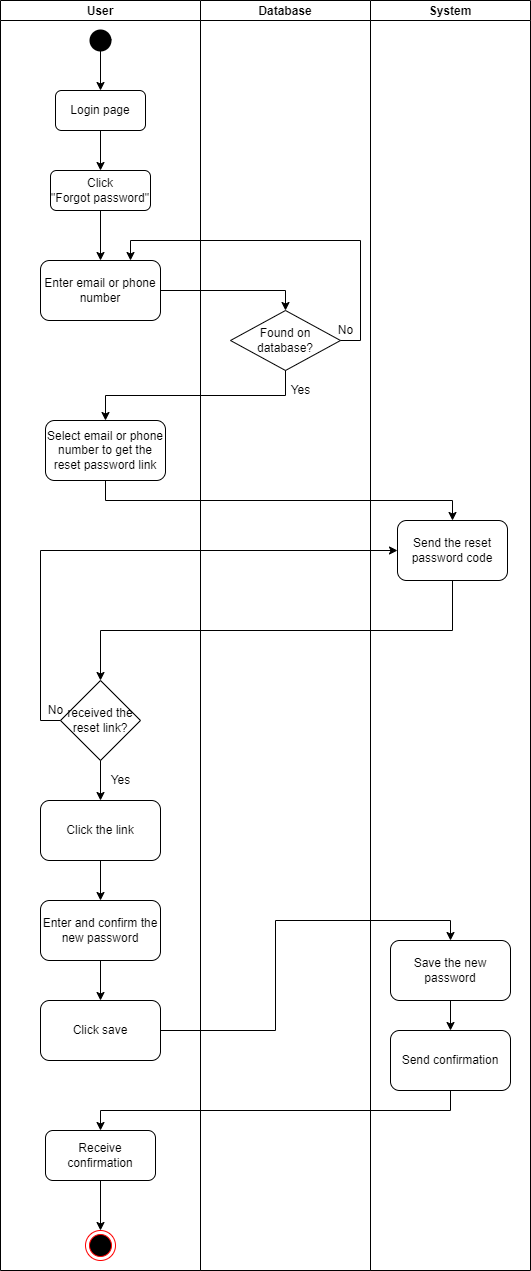

The diagram above was exported from draw.io. Its source (the exported page's mxGraphModel, read from the mxfile embedded in the PNG):
<mxGraphModel dx="868" dy="1651" grid="1" gridSize="10" guides="1" tooltips="1" connect="1" arrows="1" fold="1" page="1" pageScale="1" pageWidth="827" pageHeight="1169" math="0" shadow="0">
  <root>
    <mxCell id="0" />
    <mxCell id="1" parent="0" />
    <mxCell id="_OGhPcgIF0YJMZhzSXig-6" style="edgeStyle=orthogonalEdgeStyle;rounded=0;orthogonalLoop=1;jettySize=auto;html=1;exitX=0.5;exitY=1;exitDx=0;exitDy=0;exitPerimeter=0;entryX=0.5;entryY=0;entryDx=0;entryDy=0;" parent="1" source="ZGmqpdYVe5WpRY0-0bOB-1" target="_OGhPcgIF0YJMZhzSXig-1" edge="1">
      <mxGeometry relative="1" as="geometry" />
    </mxCell>
    <mxCell id="ZGmqpdYVe5WpRY0-0bOB-1" value="" style="strokeWidth=2;html=1;shape=mxgraph.flowchart.start_2;whiteSpace=wrap;fillColor=#000000;" parent="1" vertex="1">
      <mxGeometry x="520" y="10" width="20" height="20" as="geometry" />
    </mxCell>
    <mxCell id="ZGmqpdYVe5WpRY0-0bOB-11" style="edgeStyle=orthogonalEdgeStyle;rounded=0;orthogonalLoop=1;jettySize=auto;html=1;exitX=0.855;exitY=0.145;exitDx=0;exitDy=0;exitPerimeter=0;entryX=0.855;entryY=0.855;entryDx=0;entryDy=0;entryPerimeter=0;" parent="1" source="ZGmqpdYVe5WpRY0-0bOB-1" target="ZGmqpdYVe5WpRY0-0bOB-1" edge="1">
      <mxGeometry relative="1" as="geometry" />
    </mxCell>
    <mxCell id="_OGhPcgIF0YJMZhzSXig-5" style="edgeStyle=orthogonalEdgeStyle;rounded=0;orthogonalLoop=1;jettySize=auto;html=1;exitX=0.5;exitY=1;exitDx=0;exitDy=0;" parent="1" source="ZGmqpdYVe5WpRY0-0bOB-14" target="-izVSQ0ypcm0NWktJgIH-19" edge="1">
      <mxGeometry relative="1" as="geometry" />
    </mxCell>
    <mxCell id="ZGmqpdYVe5WpRY0-0bOB-14" value="Click&lt;br&gt;&quot;Forgot password&quot;" style="rounded=1;whiteSpace=wrap;html=1;fillColor=#FFFFFF;" parent="1" vertex="1">
      <mxGeometry x="480" y="150" width="100" height="40" as="geometry" />
    </mxCell>
    <mxCell id="TOXXZE5h2WpM_y9BeTDx-7" style="edgeStyle=orthogonalEdgeStyle;rounded=0;orthogonalLoop=1;jettySize=auto;html=1;exitX=1;exitY=0.5;exitDx=0;exitDy=0;entryX=0.5;entryY=0;entryDx=0;entryDy=0;" edge="1" parent="1" source="-izVSQ0ypcm0NWktJgIH-5" target="-izVSQ0ypcm0NWktJgIH-6">
      <mxGeometry relative="1" as="geometry" />
    </mxCell>
    <mxCell id="TOXXZE5h2WpM_y9BeTDx-4" style="edgeStyle=orthogonalEdgeStyle;rounded=0;orthogonalLoop=1;jettySize=auto;html=1;exitX=1;exitY=0.5;exitDx=0;exitDy=0;entryX=0.5;entryY=0;entryDx=0;entryDy=0;" edge="1" parent="1" source="-izVSQ0ypcm0NWktJgIH-19" target="ZGmqpdYVe5WpRY0-0bOB-16">
      <mxGeometry relative="1" as="geometry" />
    </mxCell>
    <mxCell id="-izVSQ0ypcm0NWktJgIH-19" value="Enter email or phone number" style="rounded=1;whiteSpace=wrap;html=1;" parent="1" vertex="1">
      <mxGeometry x="470" y="240" width="120" height="60" as="geometry" />
    </mxCell>
    <mxCell id="_OGhPcgIF0YJMZhzSXig-4" style="edgeStyle=orthogonalEdgeStyle;rounded=0;orthogonalLoop=1;jettySize=auto;html=1;exitX=0.5;exitY=1;exitDx=0;exitDy=0;" parent="1" source="_OGhPcgIF0YJMZhzSXig-1" target="ZGmqpdYVe5WpRY0-0bOB-14" edge="1">
      <mxGeometry relative="1" as="geometry" />
    </mxCell>
    <mxCell id="_OGhPcgIF0YJMZhzSXig-1" value="Login page" style="rounded=1;whiteSpace=wrap;html=1;fillColor=#FFFFFF;" parent="1" vertex="1">
      <mxGeometry x="485" y="70" width="90" height="40" as="geometry" />
    </mxCell>
    <mxCell id="TOXXZE5h2WpM_y9BeTDx-1" value="User" style="swimlane;startSize=20;" vertex="1" parent="1">
      <mxGeometry x="430" y="-20" width="200" height="1270" as="geometry" />
    </mxCell>
    <mxCell id="TOXXZE5h2WpM_y9BeTDx-12" style="edgeStyle=orthogonalEdgeStyle;rounded=0;orthogonalLoop=1;jettySize=auto;html=1;exitX=0.5;exitY=1;exitDx=0;exitDy=0;" edge="1" parent="TOXXZE5h2WpM_y9BeTDx-1" source="TOXXZE5h2WpM_y9BeTDx-10" target="_OGhPcgIF0YJMZhzSXig-8">
      <mxGeometry relative="1" as="geometry" />
    </mxCell>
    <mxCell id="TOXXZE5h2WpM_y9BeTDx-10" value="Receive confirmation" style="rounded=1;whiteSpace=wrap;html=1;fillColor=#FFFFFF;" vertex="1" parent="TOXXZE5h2WpM_y9BeTDx-1">
      <mxGeometry x="45" y="1130" width="110" height="50" as="geometry" />
    </mxCell>
    <mxCell id="_OGhPcgIF0YJMZhzSXig-8" value="" style="ellipse;html=1;shape=endState;fillColor=#000000;strokeColor=#ff0000;" parent="TOXXZE5h2WpM_y9BeTDx-1" vertex="1">
      <mxGeometry x="85" y="1230" width="30" height="30" as="geometry" />
    </mxCell>
    <mxCell id="TOXXZE5h2WpM_y9BeTDx-6" value="Select email or phone number to get the reset password link" style="rounded=1;whiteSpace=wrap;html=1;fillColor=#FFFFFF;" vertex="1" parent="TOXXZE5h2WpM_y9BeTDx-1">
      <mxGeometry x="45" y="420" width="120" height="60" as="geometry" />
    </mxCell>
    <mxCell id="-izVSQ0ypcm0NWktJgIH-2" value="received the&lt;br&gt;reset link?" style="rhombus;whiteSpace=wrap;html=1;" parent="TOXXZE5h2WpM_y9BeTDx-1" vertex="1">
      <mxGeometry x="60" y="680" width="80" height="80" as="geometry" />
    </mxCell>
    <mxCell id="-izVSQ0ypcm0NWktJgIH-5" value="Click save" style="rounded=1;whiteSpace=wrap;html=1;" parent="TOXXZE5h2WpM_y9BeTDx-1" vertex="1">
      <mxGeometry x="40" y="1000" width="120" height="60" as="geometry" />
    </mxCell>
    <mxCell id="-izVSQ0ypcm0NWktJgIH-4" value="Enter and confirm the new password" style="rounded=1;whiteSpace=wrap;html=1;" parent="TOXXZE5h2WpM_y9BeTDx-1" vertex="1">
      <mxGeometry x="40" y="900" width="120" height="60" as="geometry" />
    </mxCell>
    <mxCell id="-izVSQ0ypcm0NWktJgIH-9" value="" style="endArrow=classic;html=1;rounded=0;exitX=0.5;exitY=1;exitDx=0;exitDy=0;" parent="TOXXZE5h2WpM_y9BeTDx-1" source="-izVSQ0ypcm0NWktJgIH-4" target="-izVSQ0ypcm0NWktJgIH-5" edge="1">
      <mxGeometry width="50" height="50" relative="1" as="geometry">
        <mxPoint x="-40" y="1040" as="sourcePoint" />
        <mxPoint x="10" y="990" as="targetPoint" />
      </mxGeometry>
    </mxCell>
    <mxCell id="-izVSQ0ypcm0NWktJgIH-3" value="Click the link" style="rounded=1;whiteSpace=wrap;html=1;" parent="TOXXZE5h2WpM_y9BeTDx-1" vertex="1">
      <mxGeometry x="40" y="800" width="120" height="60" as="geometry" />
    </mxCell>
    <mxCell id="-izVSQ0ypcm0NWktJgIH-10" value="" style="endArrow=classic;html=1;rounded=0;exitX=0.5;exitY=1;exitDx=0;exitDy=0;entryX=0.5;entryY=0;entryDx=0;entryDy=0;" parent="TOXXZE5h2WpM_y9BeTDx-1" source="-izVSQ0ypcm0NWktJgIH-2" target="-izVSQ0ypcm0NWktJgIH-3" edge="1">
      <mxGeometry width="50" height="50" relative="1" as="geometry">
        <mxPoint x="-40" y="720" as="sourcePoint" />
        <mxPoint x="10" y="670" as="targetPoint" />
      </mxGeometry>
    </mxCell>
    <mxCell id="-izVSQ0ypcm0NWktJgIH-11" value="" style="endArrow=classic;html=1;rounded=0;exitX=0.5;exitY=1;exitDx=0;exitDy=0;entryX=0.5;entryY=0;entryDx=0;entryDy=0;" parent="TOXXZE5h2WpM_y9BeTDx-1" source="-izVSQ0ypcm0NWktJgIH-3" target="-izVSQ0ypcm0NWktJgIH-4" edge="1">
      <mxGeometry width="50" height="50" relative="1" as="geometry">
        <mxPoint x="-40" y="720" as="sourcePoint" />
        <mxPoint x="10" y="670" as="targetPoint" />
      </mxGeometry>
    </mxCell>
    <mxCell id="-izVSQ0ypcm0NWktJgIH-17" value="Yes" style="text;html=1;align=center;verticalAlign=middle;resizable=0;points=[];autosize=1;strokeColor=none;fillColor=none;" parent="TOXXZE5h2WpM_y9BeTDx-1" vertex="1">
      <mxGeometry x="100" y="770" width="40" height="20" as="geometry" />
    </mxCell>
    <mxCell id="-izVSQ0ypcm0NWktJgIH-16" value="No" style="text;html=1;align=center;verticalAlign=middle;resizable=0;points=[];autosize=1;strokeColor=none;fillColor=none;" parent="TOXXZE5h2WpM_y9BeTDx-1" vertex="1">
      <mxGeometry x="40" y="700" width="30" height="20" as="geometry" />
    </mxCell>
    <mxCell id="TOXXZE5h2WpM_y9BeTDx-2" value="Database" style="swimlane;startSize=20;" vertex="1" parent="1">
      <mxGeometry x="630" y="-20" width="170" height="1270" as="geometry" />
    </mxCell>
    <mxCell id="ZGmqpdYVe5WpRY0-0bOB-16" value="Found on&lt;br&gt;database?" style="rhombus;whiteSpace=wrap;html=1;fillColor=#FFFFFF;" parent="TOXXZE5h2WpM_y9BeTDx-2" vertex="1">
      <mxGeometry x="30" y="310" width="110" height="60" as="geometry" />
    </mxCell>
    <mxCell id="ZGmqpdYVe5WpRY0-0bOB-27" value="No" style="text;html=1;align=center;verticalAlign=middle;resizable=0;points=[];autosize=1;strokeColor=none;fillColor=none;" parent="TOXXZE5h2WpM_y9BeTDx-2" vertex="1">
      <mxGeometry x="130" y="320" width="30" height="20" as="geometry" />
    </mxCell>
    <mxCell id="ZGmqpdYVe5WpRY0-0bOB-28" value="Yes" style="text;html=1;align=center;verticalAlign=middle;resizable=0;points=[];autosize=1;strokeColor=none;fillColor=none;" parent="TOXXZE5h2WpM_y9BeTDx-2" vertex="1">
      <mxGeometry x="80" y="380" width="40" height="20" as="geometry" />
    </mxCell>
    <mxCell id="TOXXZE5h2WpM_y9BeTDx-3" value="System" style="swimlane;startSize=20;" vertex="1" parent="1">
      <mxGeometry x="800" y="-20" width="160" height="1270" as="geometry" />
    </mxCell>
    <mxCell id="TOXXZE5h2WpM_y9BeTDx-9" style="edgeStyle=orthogonalEdgeStyle;rounded=0;orthogonalLoop=1;jettySize=auto;html=1;exitX=0.5;exitY=1;exitDx=0;exitDy=0;entryX=0.5;entryY=0;entryDx=0;entryDy=0;" edge="1" parent="TOXXZE5h2WpM_y9BeTDx-3" source="-izVSQ0ypcm0NWktJgIH-6" target="TOXXZE5h2WpM_y9BeTDx-8">
      <mxGeometry relative="1" as="geometry" />
    </mxCell>
    <mxCell id="-izVSQ0ypcm0NWktJgIH-6" value="Save the new password" style="rounded=1;whiteSpace=wrap;html=1;" parent="TOXXZE5h2WpM_y9BeTDx-3" vertex="1">
      <mxGeometry x="20" y="940" width="120" height="60" as="geometry" />
    </mxCell>
    <mxCell id="TOXXZE5h2WpM_y9BeTDx-8" value="Send confirmation" style="rounded=1;whiteSpace=wrap;html=1;fillColor=#FFFFFF;" vertex="1" parent="TOXXZE5h2WpM_y9BeTDx-3">
      <mxGeometry x="20" y="1030" width="120" height="60" as="geometry" />
    </mxCell>
    <mxCell id="ZGmqpdYVe5WpRY0-0bOB-20" value="Send the reset password code" style="rounded=1;whiteSpace=wrap;html=1;fillColor=#FFFFFF;" parent="TOXXZE5h2WpM_y9BeTDx-3" vertex="1">
      <mxGeometry x="27" y="520" width="110" height="60" as="geometry" />
    </mxCell>
    <mxCell id="TOXXZE5h2WpM_y9BeTDx-5" style="edgeStyle=orthogonalEdgeStyle;rounded=0;orthogonalLoop=1;jettySize=auto;html=1;exitX=1;exitY=0.5;exitDx=0;exitDy=0;entryX=0.75;entryY=0;entryDx=0;entryDy=0;" edge="1" parent="1" source="ZGmqpdYVe5WpRY0-0bOB-16" target="-izVSQ0ypcm0NWktJgIH-19">
      <mxGeometry relative="1" as="geometry" />
    </mxCell>
    <mxCell id="TOXXZE5h2WpM_y9BeTDx-11" style="edgeStyle=orthogonalEdgeStyle;rounded=0;orthogonalLoop=1;jettySize=auto;html=1;exitX=0.5;exitY=1;exitDx=0;exitDy=0;" edge="1" parent="1" source="TOXXZE5h2WpM_y9BeTDx-8" target="TOXXZE5h2WpM_y9BeTDx-10">
      <mxGeometry relative="1" as="geometry" />
    </mxCell>
    <mxCell id="TOXXZE5h2WpM_y9BeTDx-14" style="edgeStyle=orthogonalEdgeStyle;rounded=0;orthogonalLoop=1;jettySize=auto;html=1;exitX=0.5;exitY=1;exitDx=0;exitDy=0;entryX=0.5;entryY=0;entryDx=0;entryDy=0;" edge="1" parent="1" source="ZGmqpdYVe5WpRY0-0bOB-16" target="TOXXZE5h2WpM_y9BeTDx-6">
      <mxGeometry relative="1" as="geometry" />
    </mxCell>
    <mxCell id="TOXXZE5h2WpM_y9BeTDx-15" style="edgeStyle=orthogonalEdgeStyle;rounded=0;orthogonalLoop=1;jettySize=auto;html=1;exitX=0.5;exitY=1;exitDx=0;exitDy=0;entryX=0.5;entryY=0;entryDx=0;entryDy=0;" edge="1" parent="1" source="TOXXZE5h2WpM_y9BeTDx-6" target="ZGmqpdYVe5WpRY0-0bOB-20">
      <mxGeometry relative="1" as="geometry" />
    </mxCell>
    <mxCell id="TOXXZE5h2WpM_y9BeTDx-17" style="edgeStyle=orthogonalEdgeStyle;rounded=0;orthogonalLoop=1;jettySize=auto;html=1;exitX=0.5;exitY=1;exitDx=0;exitDy=0;entryX=0.5;entryY=0;entryDx=0;entryDy=0;" edge="1" parent="1" source="ZGmqpdYVe5WpRY0-0bOB-20" target="-izVSQ0ypcm0NWktJgIH-2">
      <mxGeometry relative="1" as="geometry" />
    </mxCell>
    <mxCell id="TOXXZE5h2WpM_y9BeTDx-18" style="edgeStyle=orthogonalEdgeStyle;rounded=0;orthogonalLoop=1;jettySize=auto;html=1;exitX=0;exitY=0.5;exitDx=0;exitDy=0;entryX=0;entryY=0.5;entryDx=0;entryDy=0;" edge="1" parent="1" source="-izVSQ0ypcm0NWktJgIH-2" target="ZGmqpdYVe5WpRY0-0bOB-20">
      <mxGeometry relative="1" as="geometry" />
    </mxCell>
  </root>
</mxGraphModel>